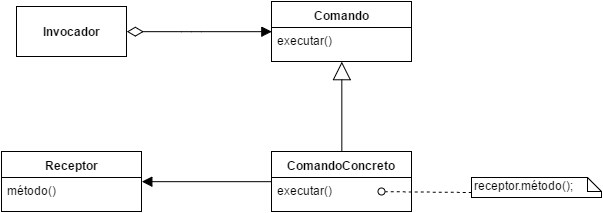

The diagram above was exported from draw.io. Its source (the exported page's mxGraphModel, read from the mxfile embedded in the PNG):
<mxGraphModel dx="1508" dy="1764" grid="1" gridSize="10" guides="1" tooltips="1" connect="1" arrows="1" fold="1" page="1" pageScale="1" pageWidth="826" pageHeight="1169" background="#ffffff" math="0" shadow="0">
  <root>
    <mxCell id="0" />
    <mxCell id="1" parent="0" />
    <mxCell id="2" value="&lt;b&gt;Comando&lt;/b&gt;" style="swimlane;html=1;fontStyle=0;childLayout=stackLayout;horizontal=1;startSize=26;fillColor=none;horizontalStack=0;resizeParent=1;resizeLast=0;collapsible=1;marginBottom=0;swimlaneFillColor=#ffffff;" vertex="1" parent="1">
      <mxGeometry x="330" y="210" width="140" height="60" as="geometry" />
    </mxCell>
    <mxCell id="3" value="executar()" style="text;html=1;strokeColor=none;fillColor=none;align=left;verticalAlign=top;spacingLeft=4;spacingRight=4;whiteSpace=wrap;overflow=hidden;rotatable=0;points=[[0,0.5],[1,0.5]];portConstraint=eastwest;" vertex="1" parent="2">
      <mxGeometry y="26" width="140" height="26" as="geometry" />
    </mxCell>
    <mxCell id="4" value="executar()" style="text;html=1;strokeColor=none;fillColor=none;align=left;verticalAlign=top;spacingLeft=4;spacingRight=4;whiteSpace=wrap;overflow=hidden;rotatable=0;points=[[0,0.5],[1,0.5]];portConstraint=eastwest;" vertex="1" parent="1">
      <mxGeometry x="330" y="236" width="140" height="26" as="geometry" />
    </mxCell>
    <mxCell id="5" value="&lt;b&gt;ComandoConcreto&lt;/b&gt;" style="swimlane;html=1;fontStyle=0;childLayout=stackLayout;horizontal=1;startSize=26;fillColor=none;horizontalStack=0;resizeParent=1;resizeLast=0;collapsible=1;marginBottom=0;swimlaneFillColor=#ffffff;" vertex="1" parent="1">
      <mxGeometry x="330" y="360" width="140" height="60" as="geometry" />
    </mxCell>
    <mxCell id="6" value="executar()" style="text;html=1;strokeColor=none;fillColor=none;align=left;verticalAlign=top;spacingLeft=4;spacingRight=4;whiteSpace=wrap;overflow=hidden;rotatable=0;points=[[0,0.5],[1,0.5]];portConstraint=eastwest;" vertex="1" parent="5">
      <mxGeometry y="26" width="140" height="26" as="geometry" />
    </mxCell>
    <mxCell id="7" value="executar()" style="text;html=1;strokeColor=none;fillColor=none;align=left;verticalAlign=top;spacingLeft=4;spacingRight=4;whiteSpace=wrap;overflow=hidden;rotatable=0;points=[[0,0.5],[1,0.5]];portConstraint=eastwest;" vertex="1" parent="1">
      <mxGeometry x="330" y="386" width="140" height="26" as="geometry" />
    </mxCell>
    <mxCell id="8" value="&lt;b&gt;Receptor&lt;/b&gt;" style="swimlane;html=1;fontStyle=0;childLayout=stackLayout;horizontal=1;startSize=26;fillColor=none;horizontalStack=0;resizeParent=1;resizeLast=0;collapsible=1;marginBottom=0;swimlaneFillColor=#ffffff;" vertex="1" parent="1">
      <mxGeometry x="60" y="360" width="140" height="60" as="geometry" />
    </mxCell>
    <mxCell id="9" value="método()" style="text;html=1;strokeColor=none;fillColor=none;align=left;verticalAlign=top;spacingLeft=4;spacingRight=4;whiteSpace=wrap;overflow=hidden;rotatable=0;points=[[0,0.5],[1,0.5]];portConstraint=eastwest;" vertex="1" parent="8">
      <mxGeometry y="26" width="140" height="26" as="geometry" />
    </mxCell>
    <mxCell id="10" value="método()" style="text;html=1;strokeColor=none;fillColor=none;align=left;verticalAlign=top;spacingLeft=4;spacingRight=4;whiteSpace=wrap;overflow=hidden;rotatable=0;points=[[0,0.5],[1,0.5]];portConstraint=eastwest;" vertex="1" parent="1">
      <mxGeometry x="60" y="386" width="140" height="26" as="geometry" />
    </mxCell>
    <mxCell id="11" value="" style="endArrow=oval;endSize=7;endFill=0;html=1;strokeColor=#000000;entryX=0.786;entryY=0.538;entryPerimeter=0;exitX=0;exitY=0.75;dashed=1;" edge="1" source="20" target="7" parent="1">
      <mxGeometry x="440.3333333333335" y="400.16666666666697" width="160" as="geometry">
        <mxPoint x="540" y="80" as="sourcePoint" />
        <mxPoint x="370" y="50" as="targetPoint" />
      </mxGeometry>
    </mxCell>
    <mxCell id="12" value="" style="endArrow=block;endSize=16;endFill=0;html=1;strokeColor=#000000;entryX=0.5;entryY=1;exitX=0.5;exitY=0;" edge="1" source="5" target="2" parent="1">
      <mxGeometry x="400.3333333333335" y="270.16666666666674" width="160" as="geometry">
        <mxPoint x="10" y="200" as="sourcePoint" />
        <mxPoint x="170" y="200" as="targetPoint" />
      </mxGeometry>
    </mxCell>
    <mxCell id="13" value="" style="endArrow=none;startArrow=block;endFill=0;startFill=1;html=1;strokeColor=#000000;exitX=1;exitY=0.5;entryX=0;entryY=0.5;endSize=6;startSize=8;" edge="1" source="8" target="5" parent="1">
      <mxGeometry x="200.33333333333348" y="390.16666666666697" width="160" as="geometry">
        <mxPoint x="180" y="540" as="sourcePoint" />
        <mxPoint x="340" y="540" as="targetPoint" />
      </mxGeometry>
    </mxCell>
    <mxCell id="14" value="&lt;b&gt;Invocador&lt;/b&gt;" style="html=1;" vertex="1" parent="1">
      <mxGeometry x="75" y="215" width="110" height="50" as="geometry" />
    </mxCell>
    <mxCell id="15" value="" style="endArrow=block;html=1;endSize=8;startArrow=diamondThin;startSize=14;startFill=0;edgeStyle=orthogonalEdgeStyle;strokeColor=#000000;endFill=1;exitX=1;exitY=0.5;entryX=0;entryY=0.5;" edge="1" source="14" target="2" parent="1">
      <mxGeometry x="185.33333333333348" y="240.16666666666674" as="geometry">
        <mxPoint x="200" y="170" as="sourcePoint" />
        <mxPoint x="430" y="140" as="targetPoint" />
        <Array as="points">
          <mxPoint x="250" y="239" />
          <mxPoint x="300" y="240" />
        </Array>
      </mxGeometry>
    </mxCell>
    <mxCell id="16" value="" style="resizable=0;html=1;align=left;verticalAlign=top;labelBackgroundColor=#ffffff;fontSize=10;" connectable="0" vertex="1" parent="15">
      <mxGeometry x="-1" relative="1" as="geometry" />
    </mxCell>
    <mxCell id="17" value="" style="resizable=0;html=1;align=right;verticalAlign=top;labelBackgroundColor=#ffffff;fontSize=10;" connectable="0" vertex="1" parent="15">
      <mxGeometry x="1" relative="1" as="geometry" />
    </mxCell>
    <mxCell id="18" value="" style="resizable=0;html=1;align=left;verticalAlign=top;labelBackgroundColor=#ffffff;fontSize=10;" connectable="0" vertex="1" parent="1">
      <mxGeometry x="185.33333333333348" y="240.16666666666674" as="geometry" />
    </mxCell>
    <mxCell id="19" value="" style="resizable=0;html=1;align=right;verticalAlign=top;labelBackgroundColor=#ffffff;fontSize=10;" connectable="0" vertex="1" parent="1">
      <mxGeometry x="330.3333333333335" y="240.16666666666674" as="geometry" />
    </mxCell>
    <mxCell id="20" value="receptor.método();" style="shape=note;whiteSpace=wrap;html=1;size=14;verticalAlign=top;align=left;spacingTop=-6;" vertex="1" parent="1">
      <mxGeometry x="530" y="386" width="130" height="20" as="geometry" />
    </mxCell>
  </root>
</mxGraphModel>